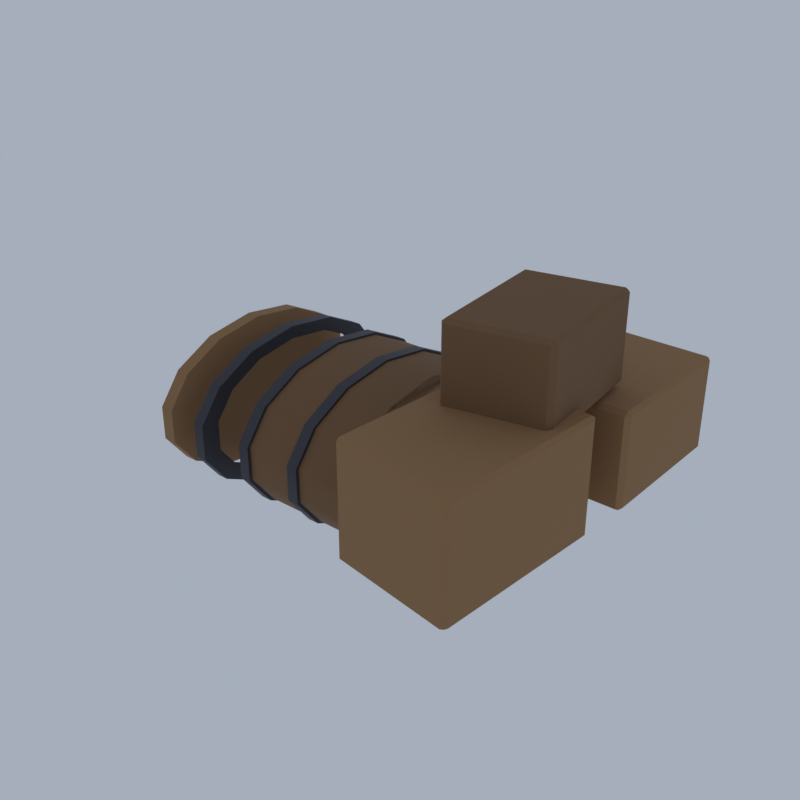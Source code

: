# Source: RD02_06_camp_set_06.blend  (saved by Blender 5.2.45; exported with 4.5.12 LTS)
import bpy
from mathutils import Matrix  # noqa: F401  (used for matrix-valued properties, if any)

bpy.ops.wm.read_factory_settings(use_empty=True)
scene = bpy.context.scene
scene.name = 'Scene'

# ---- collections
col_collection = bpy.data.collections.new('Collection'); scene.collection.children.link(col_collection)

# ---- materials (node trees are filled in below, after node groups)
mat_vi_fb_plank_dk_woodplanks = bpy.data.materials.new('vi_fb_plank_dk|WoodPlanks')
mat_vi_fb_plank_dk_woodplanks.diffuse_color = (0.1905, 0.1011, 0.04455, 1.0)
mat_vi_fb_plank_woodplanks = bpy.data.materials.new('vi_fb_plank|WoodPlanks')
mat_vi_fb_plank_woodplanks.diffuse_color = (0.3112, 0.1701, 0.07383, 1.0)
mat_vi_fb_iron_metal = bpy.data.materials.new('vi_fb_iron|Metal')
mat_vi_fb_iron_metal.diffuse_color = (0.05819, 0.05819, 0.06973, 1.0)

# ---- material node trees
mat_vi_fb_plank_dk_woodplanks.use_nodes = True; mat_vi_fb_plank_dk_woodplanks.node_tree.nodes.clear()
_N = mat_vi_fb_plank_dk_woodplanks.node_tree.nodes; _L = mat_vi_fb_plank_dk_woodplanks.node_tree.links
n0 = _N.new('ShaderNodeBsdfPrincipled'); n0.name = 'Principled BSDF'; n0.location = (-200, 100)
n0.inputs[0].default_value = (0.1905, 0.1011, 0.04455, 1.0)
n0.inputs[2].default_value = 0.9
n0.inputs[10].default_value = 0.005
n1 = _N.new('ShaderNodeOutputMaterial'); n1.name = 'Material Output'; n1.location = (200, 100)
_L.new(n0.outputs[0], n1.inputs[0])
n1.is_active_output = True
mat_vi_fb_plank_woodplanks.use_nodes = True; mat_vi_fb_plank_woodplanks.node_tree.nodes.clear()
_N = mat_vi_fb_plank_woodplanks.node_tree.nodes; _L = mat_vi_fb_plank_woodplanks.node_tree.links
n0 = _N.new('ShaderNodeBsdfPrincipled'); n0.name = 'Principled BSDF'; n0.location = (-200, 100)
n0.inputs[0].default_value = (0.3112, 0.1701, 0.07383, 1.0)
n0.inputs[2].default_value = 0.9
n0.inputs[10].default_value = 0.005
n1 = _N.new('ShaderNodeOutputMaterial'); n1.name = 'Material Output'; n1.location = (200, 100)
_L.new(n0.outputs[0], n1.inputs[0])
n1.is_active_output = True
mat_vi_fb_iron_metal.use_nodes = True; mat_vi_fb_iron_metal.node_tree.nodes.clear()
_N = mat_vi_fb_iron_metal.node_tree.nodes; _L = mat_vi_fb_iron_metal.node_tree.links
n0 = _N.new('ShaderNodeBsdfPrincipled'); n0.name = 'Principled BSDF'; n0.location = (-200, 100)
n0.inputs[0].default_value = (0.05819, 0.05819, 0.06973, 1.0)
n0.inputs[1].default_value = 0.5
n0.inputs[2].default_value = 0.6
n0.inputs[10].default_value = 0.005
n1 = _N.new('ShaderNodeOutputMaterial'); n1.name = 'Material Output'; n1.location = (200, 100)
_L.new(n0.outputs[0], n1.inputs[0])
n1.is_active_output = True

# ---- world
world_world = bpy.data.worlds.new('World'); scene.world = world_world
world_world.use_nodes = True; world_world.node_tree.nodes.clear()
_N = world_world.node_tree.nodes; _L = world_world.node_tree.links
n0 = _N.new('ShaderNodeOutputWorld'); n0.name = 'World Output'; n0.location = (200, 100)
n1 = _N.new('ShaderNodeBackground'); n1.name = 'Background'; n1.location = (-200, 100)
n1.inputs[0].default_value = (0.42, 0.47, 0.55, 1.0)
n1.inputs[1].default_value = 0.9
_L.new(n1.outputs[0], n0.inputs[0])
n0.is_active_output = True
world_world.color = (0.05088, 0.05088, 0.05088)
world_world.sun_shadow_jitter_overblur = 0.0

# ---- meshes
me_camp_piece = bpy.data.meshes.new('camp_piece')
me_camp_piece.from_pydata([(-3.559, 0.5415, 0.0813), (5.324, 0.5415, 0.0813), (-3.559, 2.554, 0.3711), (5.324, 2.554, 0.3711), (-3.559, 4.168, 1.183), (5.324, 4.168, 1.183), (-3.559, 5.064, 2.357), (5.324, 5.064, 2.357), (-3.559, 5.064, 3.659), (5.324, 5.064, 3.659), (-3.559, 4.168, 4.833), (5.324, 4.168, 4.833), (-3.559, 2.554, 5.645), (5.324, 2.554, 5.645), (-3.559, 0.5415, 5.935), (5.324, 0.5415, 5.935), (-3.559, -1.471, 5.645), (5.324, -1.471, 5.645), (-3.559, -3.085, 4.833), (5.324, -3.085, 4.833), (-3.559, -3.981, 3.659), (5.324, -3.981, 3.659), (-3.559, -3.981, 2.357), (5.324, -3.981, 2.357), (-3.559, -3.085, 1.183), (5.324, -3.085, 1.183), (-3.559, -1.471, 0.3711), (5.324, -1.471, 0.3711), (3.933, -2.652, 6.748), (3.953, -2.856, 6.878), (3.792, -2.68, 6.878), (3.953, -2.856, 9.87), (3.933, -2.652, 10.0), (3.792, -2.68, 9.87), (3.478, 2.044, 6.748), (3.337, 2.015, 6.878), (3.458, 2.248, 6.878), (3.478, 2.044, 10.0), (3.458, 2.248, 9.87), (3.337, 2.015, 9.87), (7.17, -1.992, 6.748), (7.311, -1.963, 6.878), (7.19, -2.196, 6.878), (7.17, -1.992, 10.0), (7.19, -2.196, 9.87), (7.311, -1.963, 9.87), (6.715, 2.704, 6.748), (6.695, 2.908, 6.878), (6.856, 2.733, 6.878), (6.715, 2.704, 10.0), (6.856, 2.733, 9.87), (6.695, 2.908, 9.87), (-8.0, 0.5415, 0.0813), (-7.467, 0.5415, 0.0813), (-8.0, 2.554, 0.3711), (-7.467, 2.554, 0.3711), (-8.0, 4.168, 1.183), (-7.467, 4.168, 1.183), (-8.0, 5.064, 2.357), (-7.467, 5.064, 2.357), (-8.0, 5.064, 3.659), (-7.467, 5.064, 3.659), (-8.0, 4.168, 4.833), (-7.467, 4.168, 4.833), (-8.0, 2.554, 5.645), (-7.467, 2.554, 5.645), (-8.0, 0.5415, 5.935), (-7.467, 0.5415, 5.935), (-8.0, -1.471, 5.645), (-7.467, -1.471, 5.645), (-8.0, -3.085, 4.833), (-7.467, -3.085, 4.833), (-8.0, -3.981, 3.659), (-7.467, -3.981, 3.659), (-8.0, -3.981, 2.357), (-7.467, -3.981, 2.357), (-8.0, -3.085, 1.183), (-7.467, -3.085, 1.183), (-8.0, -1.471, 0.3711), (-7.467, -1.471, 0.3711), (0.8828, 0.5415, 0.0813), (1.416, 0.5415, 0.0813), (0.8828, 2.554, 0.3711), (1.416, 2.554, 0.3711), (0.8828, 4.168, 1.183), (1.416, 4.168, 1.183), (0.8828, 5.064, 2.357), (1.416, 5.064, 2.357), (0.8828, 5.064, 3.659), (1.416, 5.064, 3.659), (0.8828, 4.168, 4.833), (1.416, 4.168, 4.833), (0.8828, 2.554, 5.645), (1.416, 2.554, 5.645), (0.8828, 0.5415, 5.935), (1.416, 0.5415, 5.935), (0.8828, -1.471, 5.645), (1.416, -1.471, 5.645), (0.8828, -3.085, 4.833), (1.416, -3.085, 4.833), (0.8828, -3.981, 3.659), (1.416, -3.981, 3.659), (0.8828, -3.981, 2.357), (1.416, -3.981, 2.357), (0.8828, -3.085, 1.183), (1.416, -3.085, 1.183), (0.8828, -1.471, 0.3711), (1.416, -1.471, 0.3711), (2.931, -6.103, 3.008), (2.916, -6.307, 3.138), (2.79, -6.08, 3.138), (2.916, -6.307, 7.106), (2.931, -6.103, 7.236), (2.79, -6.08, 7.106), (3.409, 0.1471, 3.008), (3.267, 0.1698, 3.138), (3.424, 0.352, 3.138), (3.409, 0.1471, 7.236), (3.424, 0.352, 7.106), (3.267, 0.1698, 7.106), (7.24, -6.795, 3.008), (7.381, -6.818, 3.138), (7.224, -7.0, 3.138), (7.24, -6.795, 7.236), (7.224, -7.0, 7.106), (7.381, -6.818, 7.106), (7.717, -0.5455, 3.008), (7.733, -0.3406, 3.138), (7.858, -0.5682, 3.138), (7.717, -0.5455, 7.236), (7.858, -0.5682, 7.106), (7.733, -0.3406, 7.106), (4.212, 1.537, 3.008), (4.211, 1.331, 3.138), (4.07, 1.538, 3.138), (4.211, 1.331, 6.455), (4.212, 1.537, 6.585), (4.07, 1.538, 6.455), (4.234, 6.794, 3.008), (4.092, 6.795, 3.138), (4.235, 7.0, 3.138), (4.234, 6.794, 6.585), (4.235, 7.0, 6.455), (4.092, 6.795, 6.455), (7.836, 1.505, 3.008), (7.978, 1.503, 3.138), (7.835, 1.299, 3.138), (7.836, 1.505, 6.585), (7.835, 1.299, 6.455), (7.978, 1.503, 6.455), (7.858, 6.762, 3.008), (7.859, 6.968, 3.138), (8.0, 6.76, 3.138), (7.858, 6.762, 6.585), (8.0, 6.76, 6.455), (7.859, 6.968, 6.455), (2.824, -1.066, 3.008), (2.81, -1.271, 3.138), (2.683, -1.045, 3.138), (2.81, -1.271, 6.13), (2.824, -1.066, 6.26), (2.683, -1.045, 6.13), (3.15, 3.652, 3.008), (3.009, 3.673, 3.138), (3.164, 3.857, 3.138), (3.15, 3.652, 6.26), (3.164, 3.857, 6.13), (3.009, 3.673, 6.13), (6.077, -1.539, 3.008), (6.218, -1.559, 3.138), (6.063, -1.744, 3.138), (6.077, -1.539, 6.26), (6.063, -1.744, 6.13), (6.218, -1.559, 6.13), (6.403, 3.18, 3.008), (6.417, 3.385, 3.138), (6.544, 3.159, 3.138), (6.403, 3.18, 6.26), (6.544, 3.159, 6.13), (6.417, 3.385, 6.13), (-6.081, 0.5415, 0.4878), (-6.081, 0.5415, 0.0), (-5.655, 0.5415, 0.0), (-5.655, 0.5415, 0.4878), (-6.081, 2.275, 0.7374), (-6.081, 2.61, 0.2979), (-5.655, 2.61, 0.2979), (-5.655, 2.275, 0.7374), (-6.081, 3.664, 1.437), (-6.081, 4.269, 1.133), (-5.655, 4.269, 1.133), (-5.655, 3.664, 1.437), (-6.081, 4.436, 2.447), (-6.081, 5.189, 2.339), (-5.655, 5.189, 2.339), (-5.655, 4.436, 2.447), (-6.081, 4.436, 3.569), (-6.081, 5.189, 3.678), (-5.655, 5.189, 3.678), (-5.655, 4.436, 3.569), (-6.081, 3.664, 4.58), (-6.081, 4.269, 4.884), (-5.655, 4.269, 4.884), (-5.655, 3.664, 4.58), (-6.081, 2.275, 5.279), (-6.081, 2.61, 5.718), (-5.655, 2.61, 5.718), (-5.655, 2.275, 5.279), (-6.081, 0.5415, 5.528), (-6.081, 0.5415, 6.016), (-5.655, 0.5415, 6.016), (-5.655, 0.5415, 5.528), (-6.081, -1.192, 5.279), (-6.081, -1.527, 5.718), (-5.655, -1.527, 5.718), (-5.655, -1.192, 5.279), (-6.081, -2.581, 4.58), (-6.081, -3.186, 4.884), (-5.655, -3.186, 4.884), (-5.655, -2.581, 4.58), (-6.081, -3.353, 3.569), (-6.081, -4.106, 3.678), (-5.655, -4.106, 3.678), (-5.655, -3.353, 3.569), (-6.081, -3.353, 2.447), (-6.081, -4.106, 2.339), (-5.655, -4.106, 2.339), (-5.655, -3.353, 2.447), (-6.081, -2.581, 1.437), (-6.081, -3.186, 1.133), (-5.655, -3.186, 1.133), (-5.655, -2.581, 1.437), (-6.081, -1.192, 0.7374), (-6.081, -1.527, 0.2979), (-5.655, -1.527, 0.2979), (-5.655, -1.192, 0.7374), (-3.772, 0.5415, 0.4878), (-3.772, 0.5415, 0.0), (-3.345, 0.5415, 0.0), (-3.345, 0.5415, 0.4878), (-3.772, 2.275, 0.7374), (-3.772, 2.61, 0.2979), (-3.345, 2.61, 0.2979), (-3.345, 2.275, 0.7374), (-3.772, 3.664, 1.437), (-3.772, 4.269, 1.133), (-3.345, 4.269, 1.133), (-3.345, 3.664, 1.437), (-3.772, 4.436, 2.447), (-3.772, 5.189, 2.339), (-3.345, 5.189, 2.339), (-3.345, 4.436, 2.447), (-3.772, 4.436, 3.569), (-3.772, 5.189, 3.678), (-3.345, 5.189, 3.678), (-3.345, 4.436, 3.569), (-3.772, 3.664, 4.58), (-3.772, 4.269, 4.884), (-3.345, 4.269, 4.884), (-3.345, 3.664, 4.58), (-3.772, 2.275, 5.279), (-3.772, 2.61, 5.718), (-3.345, 2.61, 5.718), (-3.345, 2.275, 5.279), (-3.772, 0.5415, 5.528), (-3.772, 0.5415, 6.016), (-3.345, 0.5415, 6.016), (-3.345, 0.5415, 5.528), (-3.772, -1.192, 5.279), (-3.772, -1.527, 5.718), (-3.345, -1.527, 5.718), (-3.345, -1.192, 5.279), (-3.772, -2.581, 4.58), (-3.772, -3.186, 4.884), (-3.345, -3.186, 4.884), (-3.345, -2.581, 4.58), (-3.772, -3.353, 3.569), (-3.772, -4.106, 3.678), (-3.345, -4.106, 3.678), (-3.345, -3.353, 3.569), (-3.772, -3.353, 2.447), (-3.772, -4.106, 2.339), (-3.345, -4.106, 2.339), (-3.345, -3.353, 2.447), (-3.772, -2.581, 1.437), (-3.772, -3.186, 1.133), (-3.345, -3.186, 1.133), (-3.345, -2.581, 1.437), (-3.772, -1.192, 0.7374), (-3.772, -1.527, 0.2979), (-3.345, -1.527, 0.2979), (-3.345, -1.192, 0.7374), (-1.462, 0.5415, 0.4878), (-1.462, 0.5415, 0.0), (-1.036, 0.5415, 0.0), (-1.036, 0.5415, 0.4878), (-1.462, 2.275, 0.7374), (-1.462, 2.61, 0.2979), (-1.036, 2.61, 0.2979), (-1.036, 2.275, 0.7374), (-1.462, 3.664, 1.437), (-1.462, 4.269, 1.133), (-1.036, 4.269, 1.133), (-1.036, 3.664, 1.437), (-1.462, 4.436, 2.447), (-1.462, 5.189, 2.339), (-1.036, 5.189, 2.339), (-1.036, 4.436, 2.447), (-1.462, 4.436, 3.569), (-1.462, 5.189, 3.678), (-1.036, 5.189, 3.678), (-1.036, 4.436, 3.569), (-1.462, 3.664, 4.58), (-1.462, 4.269, 4.884), (-1.036, 4.269, 4.884), (-1.036, 3.664, 4.58), (-1.462, 2.275, 5.279), (-1.462, 2.61, 5.718), (-1.036, 2.61, 5.718), (-1.036, 2.275, 5.279), (-1.462, 0.5415, 5.528), (-1.462, 0.5415, 6.016), (-1.036, 0.5415, 6.016), (-1.036, 0.5415, 5.528), (-1.462, -1.192, 5.279), (-1.462, -1.527, 5.718), (-1.036, -1.527, 5.718), (-1.036, -1.192, 5.279), (-1.462, -2.581, 4.58), (-1.462, -3.186, 4.884), (-1.036, -3.186, 4.884), (-1.036, -2.581, 4.58), (-1.462, -3.353, 3.569), (-1.462, -4.106, 3.678), (-1.036, -4.106, 3.678), (-1.036, -3.353, 3.569), (-1.462, -3.353, 2.447), (-1.462, -4.106, 2.339), (-1.036, -4.106, 2.339), (-1.036, -3.353, 2.447), (-1.462, -2.581, 1.437), (-1.462, -3.186, 1.133), (-1.036, -3.186, 1.133), (-1.036, -2.581, 1.437), (-1.462, -1.192, 0.7374), (-1.462, -1.527, 0.2979), (-1.036, -1.527, 0.2979), (-1.036, -1.192, 0.7374)], [], [(26, 24, 22, 20, 18, 16, 14, 12, 10, 8, 6, 4, 2, 0), (1, 3, 5, 7, 9, 11, 13, 15, 17, 19, 21, 23, 25, 27), (0, 2, 3, 1), (2, 4, 5, 3), (4, 6, 7, 5), (6, 8, 9, 7), (8, 10, 11, 9), (10, 12, 13, 11), (12, 14, 15, 13), (14, 16, 17, 15), (16, 18, 19, 17), (18, 20, 21, 19), (20, 22, 23, 21), (22, 24, 25, 23), (24, 26, 27, 25), (26, 0, 1, 27), (28, 29, 30), (31, 32, 33), (34, 35, 36), (37, 38, 39), (40, 41, 42), (43, 44, 45), (46, 47, 48), (49, 50, 51), (34, 28, 30, 35), (29, 31, 33, 30), (32, 37, 39, 33), (38, 36, 35, 39), (46, 34, 36, 47), (37, 49, 51, 38), (50, 48, 47, 51), (40, 46, 48, 41), (49, 43, 45, 50), (44, 42, 41, 45), (28, 40, 42, 29), (43, 32, 31, 44), (34, 46, 40, 28), (30, 33, 39, 35), (42, 44, 31, 29), (49, 37, 32, 43), (36, 38, 51, 47), (48, 50, 45, 41), (78, 76, 74, 72, 70, 68, 66, 64, 62, 60, 58, 56, 54, 52), (53, 55, 57, 59, 61, 63, 65, 67, 69, 71, 73, 75, 77, 79), (52, 54, 55, 53), (54, 56, 57, 55), (56, 58, 59, 57), (58, 60, 61, 59), (60, 62, 63, 61), (62, 64, 65, 63), (64, 66, 67, 65), (66, 68, 69, 67), (68, 70, 71, 69), (70, 72, 73, 71), (72, 74, 75, 73), (74, 76, 77, 75), (76, 78, 79, 77), (78, 52, 53, 79), (106, 104, 102, 100, 98, 96, 94, 92, 90, 88, 86, 84, 82, 80), (81, 83, 85, 87, 89, 91, 93, 95, 97, 99, 101, 103, 105, 107), (80, 82, 83, 81), (82, 84, 85, 83), (84, 86, 87, 85), (86, 88, 89, 87), (88, 90, 91, 89), (90, 92, 93, 91), (92, 94, 95, 93), (94, 96, 97, 95), (96, 98, 99, 97), (98, 100, 101, 99), (100, 102, 103, 101), (102, 104, 105, 103), (104, 106, 107, 105), (106, 80, 81, 107), (108, 109, 110), (111, 112, 113), (114, 115, 116), (117, 118, 119), (120, 121, 122), (123, 124, 125), (126, 127, 128), (129, 130, 131), (114, 108, 110, 115), (109, 111, 113, 110), (112, 117, 119, 113), (118, 116, 115, 119), (126, 114, 116, 127), (117, 129, 131, 118), (130, 128, 127, 131), (120, 126, 128, 121), (129, 123, 125, 130), (124, 122, 121, 125), (108, 120, 122, 109), (123, 112, 111, 124), (114, 126, 120, 108), (110, 113, 119, 115), (122, 124, 111, 109), (129, 117, 112, 123), (116, 118, 131, 127), (128, 130, 125, 121), (132, 133, 134), (135, 136, 137), (138, 139, 140), (141, 142, 143), (144, 145, 146), (147, 148, 149), (150, 151, 152), (153, 154, 155), (138, 132, 134, 139), (133, 135, 137, 134), (136, 141, 143, 137), (142, 140, 139, 143), (150, 138, 140, 151), (141, 153, 155, 142), (154, 152, 151, 155), (144, 150, 152, 145), (153, 147, 149, 154), (148, 146, 145, 149), (132, 144, 146, 133), (147, 136, 135, 148), (138, 150, 144, 132), (134, 137, 143, 139), (146, 148, 135, 133), (153, 141, 136, 147), (140, 142, 155, 151), (152, 154, 149, 145), (156, 157, 158), (159, 160, 161), (162, 163, 164), (165, 166, 167), (168, 169, 170), (171, 172, 173), (174, 175, 176), (177, 178, 179), (162, 156, 158, 163), (157, 159, 161, 158), (160, 165, 167, 161), (166, 164, 163, 167), (174, 162, 164, 175), (165, 177, 179, 166), (178, 176, 175, 179), (168, 174, 176, 169), (177, 171, 173, 178), (172, 170, 169, 173), (156, 168, 170, 157), (171, 160, 159, 172), (162, 174, 168, 156), (158, 161, 167, 163), (170, 172, 159, 157), (177, 165, 160, 171), (164, 166, 179, 175), (176, 178, 173, 169), (180, 184, 185, 181), (181, 185, 186, 182), (182, 186, 187, 183), (183, 187, 184, 180), (184, 188, 189, 185), (185, 189, 190, 186), (186, 190, 191, 187), (187, 191, 188, 184), (188, 192, 193, 189), (189, 193, 194, 190), (190, 194, 195, 191), (191, 195, 192, 188), (192, 196, 197, 193), (193, 197, 198, 194), (194, 198, 199, 195), (195, 199, 196, 192), (196, 200, 201, 197), (197, 201, 202, 198), (198, 202, 203, 199), (199, 203, 200, 196), (200, 204, 205, 201), (201, 205, 206, 202), (202, 206, 207, 203), (203, 207, 204, 200), (204, 208, 209, 205), (205, 209, 210, 206), (206, 210, 211, 207), (207, 211, 208, 204), (208, 212, 213, 209), (209, 213, 214, 210), (210, 214, 215, 211), (211, 215, 212, 208), (212, 216, 217, 213), (213, 217, 218, 214), (214, 218, 219, 215), (215, 219, 216, 212), (216, 220, 221, 217), (217, 221, 222, 218), (218, 222, 223, 219), (219, 223, 220, 216), (220, 224, 225, 221), (221, 225, 226, 222), (222, 226, 227, 223), (223, 227, 224, 220), (224, 228, 229, 225), (225, 229, 230, 226), (226, 230, 231, 227), (227, 231, 228, 224), (228, 232, 233, 229), (229, 233, 234, 230), (230, 234, 235, 231), (231, 235, 232, 228), (232, 180, 181, 233), (233, 181, 182, 234), (234, 182, 183, 235), (235, 183, 180, 232), (236, 240, 241, 237), (237, 241, 242, 238), (238, 242, 243, 239), (239, 243, 240, 236), (240, 244, 245, 241), (241, 245, 246, 242), (242, 246, 247, 243), (243, 247, 244, 240), (244, 248, 249, 245), (245, 249, 250, 246), (246, 250, 251, 247), (247, 251, 248, 244), (248, 252, 253, 249), (249, 253, 254, 250), (250, 254, 255, 251), (251, 255, 252, 248), (252, 256, 257, 253), (253, 257, 258, 254), (254, 258, 259, 255), (255, 259, 256, 252), (256, 260, 261, 257), (257, 261, 262, 258), (258, 262, 263, 259), (259, 263, 260, 256), (260, 264, 265, 261), (261, 265, 266, 262), (262, 266, 267, 263), (263, 267, 264, 260), (264, 268, 269, 265), (265, 269, 270, 266), (266, 270, 271, 267), (267, 271, 268, 264), (268, 272, 273, 269), (269, 273, 274, 270), (270, 274, 275, 271), (271, 275, 272, 268), (272, 276, 277, 273), (273, 277, 278, 274), (274, 278, 279, 275), (275, 279, 276, 272), (276, 280, 281, 277), (277, 281, 282, 278), (278, 282, 283, 279), (279, 283, 280, 276), (280, 284, 285, 281), (281, 285, 286, 282), (282, 286, 287, 283), (283, 287, 284, 280), (284, 288, 289, 285), (285, 289, 290, 286), (286, 290, 291, 287), (287, 291, 288, 284), (288, 236, 237, 289), (289, 237, 238, 290), (290, 238, 239, 291), (291, 239, 236, 288), (292, 296, 297, 293), (293, 297, 298, 294), (294, 298, 299, 295), (295, 299, 296, 292), (296, 300, 301, 297), (297, 301, 302, 298), (298, 302, 303, 299), (299, 303, 300, 296), (300, 304, 305, 301), (301, 305, 306, 302), (302, 306, 307, 303), (303, 307, 304, 300), (304, 308, 309, 305), (305, 309, 310, 306), (306, 310, 311, 307), (307, 311, 308, 304), (308, 312, 313, 309), (309, 313, 314, 310), (310, 314, 315, 311), (311, 315, 312, 308), (312, 316, 317, 313), (313, 317, 318, 314), (314, 318, 319, 315), (315, 319, 316, 312), (316, 320, 321, 317), (317, 321, 322, 318), (318, 322, 323, 319), (319, 323, 320, 316), (320, 324, 325, 321), (321, 325, 326, 322), (322, 326, 327, 323), (323, 327, 324, 320), (324, 328, 329, 325), (325, 329, 330, 326), (326, 330, 331, 327), (327, 331, 328, 324), (328, 332, 333, 329), (329, 333, 334, 330), (330, 334, 335, 331), (331, 335, 332, 328), (332, 336, 337, 333), (333, 337, 338, 334), (334, 338, 339, 335), (335, 339, 336, 332), (336, 340, 341, 337), (337, 341, 342, 338), (338, 342, 343, 339), (339, 343, 340, 336), (340, 344, 345, 341), (341, 345, 346, 342), (342, 346, 347, 343), (343, 347, 344, 340), (344, 292, 293, 345), (345, 293, 294, 346), (346, 294, 295, 347), (347, 295, 292, 344)])
me_camp_piece.polygons.foreach_set('use_smooth', [True] * 320)
me_camp_piece.polygons.foreach_set('material_index', [0, 0, 0, 0, 0, 0, 0, 0, 0, 0, 0, 0, 0, 0, 0, 0, 0, 0, 0, 0, 0, 0, 0, 0, 0, 0, 0, 0, 0, 0, 0, 0, 0, 0, 0, 0, 0, 0, 0, 0, 0, 0, 1, 1, 1, 1, 1, 1, 1, 1, 1, 1, 1, 1, 1, 1, 1, 1, 1, 1, 1, 1, 1, 1, 1, 1, 1, 1, 1, 1, 1, 1, 1, 1, 1, 1, 1, 1, 1, 1, 1, 1, 1, 1, 1, 1, 1, 1, 1, 1, 1, 1, 1, 1, 1, 1, 1, 1, 1, 1, 1, 1, 1, 1, 1, 1, 1, 1, 1, 1, 1, 1, 1, 1, 1, 1, 1, 1, 1, 1, 1, 1, 1, 1, 1, 1, 1, 1, 1, 1, 1, 1, 1, 1, 1, 1, 1, 1, 1, 1, 1, 1, 1, 1, 1, 1, 1, 1, 1, 1, 1, 1, 2, 2, 2, 2, 2, 2, 2, 2, 2, 2, 2, 2, 2, 2, 2, 2, 2, 2, 2, 2, 2, 2, 2, 2, 2, 2, 2, 2, 2, 2, 2, 2, 2, 2, 2, 2, 2, 2, 2, 2, 2, 2, 2, 2, 2, 2, 2, 2, 2, 2, 2, 2, 2, 2, 2, 2, 2, 2, 2, 2, 2, 2, 2, 2, 2, 2, 2, 2, 2, 2, 2, 2, 2, 2, 2, 2, 2, 2, 2, 2, 2, 2, 2, 2, 2, 2, 2, 2, 2, 2, 2, 2, 2, 2, 2, 2, 2, 2, 2, 2, 2, 2, 2, 2, 2, 2, 2, 2, 2, 2, 2, 2, 2, 2, 2, 2, 2, 2, 2, 2, 2, 2, 2, 2, 2, 2, 2, 2, 2, 2, 2, 2, 2, 2, 2, 2, 2, 2, 2, 2, 2, 2, 2, 2, 2, 2, 2, 2, 2, 2, 2, 2, 2, 2, 2, 2, 2, 2, 2, 2, 2, 2, 2, 2, 2, 2, 2, 2])
_k = set([(0, 2), (0, 26), (1, 3), (1, 27), (2, 4), (3, 5), (4, 6), (5, 7), (6, 8), (7, 9), (8, 10), (9, 11), (10, 12), (11, 13), (12, 14), (13, 15), (14, 16), (15, 17), (16, 18), (17, 19), (18, 20), (19, 21), (20, 22), (21, 23), (22, 24), (23, 25), (24, 26), (25, 27), (28, 29), (28, 30), (28, 34), (28, 40), (29, 30), (29, 31), (29, 42), (30, 33), (30, 35), (31, 32), (31, 33), (31, 44), (32, 33), (32, 37), (32, 43), (33, 39), (34, 35), (34, 36), (34, 46), (35, 36), (35, 39), (36, 38), (36, 47), (37, 38), (37, 39), (37, 49), (38, 39), (38, 51), (40, 41), (40, 42), (40, 46), (41, 42), (41, 45), (41, 48), (42, 44), (43, 44), (43, 45), (43, 49), (44, 45), (45, 50), (46, 47), (46, 48), (47, 48), (47, 51), (48, 50), (49, 50), (49, 51), (50, 51), (52, 54), (52, 78), (53, 55), (53, 79), (54, 56), (55, 57), (56, 58), (57, 59), (58, 60), (59, 61), (60, 62), (61, 63), (62, 64), (63, 65), (64, 66), (65, 67), (66, 68), (67, 69), (68, 70), (69, 71), (70, 72), (71, 73), (72, 74), (73, 75), (74, 76), (75, 77), (76, 78), (77, 79), (80, 82), (80, 106), (81, 83), (81, 107), (82, 84), (83, 85), (84, 86), (85, 87), (86, 88), (87, 89), (88, 90), (89, 91), (90, 92), (91, 93), (92, 94), (93, 95), (94, 96), (95, 97), (96, 98), (97, 99), (98, 100), (99, 101), (100, 102), (101, 103), (102, 104), (103, 105), (104, 106), (105, 107), (108, 109), (108, 110), (108, 114), (108, 120), (109, 110), (109, 111), (109, 122), (110, 113), (110, 115), (111, 112), (111, 113), (111, 124), (112, 113), (112, 117), (112, 123), (113, 119), (114, 115), (114, 116), (114, 126), (115, 116), (115, 119), (116, 118), (116, 127), (117, 118), (117, 119), (117, 129), (118, 119), (118, 131), (120, 121), (120, 122), (120, 126), (121, 122), (121, 125), (121, 128), (122, 124), (123, 124), (123, 125), (123, 129), (124, 125), (125, 130), (126, 127), (126, 128), (127, 128), (127, 131), (128, 130), (129, 130), (129, 131), (130, 131), (132, 133), (132, 134), (132, 138), (132, 144), (133, 134), (133, 135), (133, 146), (134, 137), (134, 139), (135, 136), (135, 137), (135, 148), (136, 137), (136, 141), (136, 147), (137, 143), (138, 139), (138, 140), (138, 150), (139, 140), (139, 143), (140, 142), (140, 151), (141, 142), (141, 143), (141, 153), (142, 143), (142, 155), (144, 145), (144, 146), (144, 150), (145, 146), (145, 149), (145, 152), (146, 148), (147, 148), (147, 149), (147, 153), (148, 149), (149, 154), (150, 151), (150, 152), (151, 152), (151, 155), (152, 154), (153, 154), (153, 155), (154, 155), (156, 157), (156, 158), (156, 162), (156, 168), (157, 158), (157, 159), (157, 170), (158, 161), (158, 163), (159, 160), (159, 161), (159, 172), (160, 161), (160, 165), (160, 171), (161, 167), (162, 163), (162, 164), (162, 174), (163, 164), (163, 167), (164, 166), (164, 175), (165, 166), (165, 167), (165, 177), (166, 167), (166, 179), (168, 169), (168, 170), (168, 174), (169, 170), (169, 173), (169, 176), (170, 172), (171, 172), (171, 173), (171, 177), (172, 173), (173, 178), (174, 175), (174, 176), (175, 176), (175, 179), (176, 178), (177, 178), (177, 179), (178, 179), (180, 184), (180, 232), (181, 185), (181, 233), (182, 186), (182, 234), (183, 187), (183, 235), (184, 188), (185, 189), (186, 190), (187, 191), (188, 192), (189, 193), (190, 194), (191, 195), (192, 196), (193, 197), (194, 198), (195, 199), (196, 200), (197, 201), (198, 202), (199, 203), (200, 204), (201, 205), (202, 206), (203, 207), (204, 208), (205, 209), (206, 210), (207, 211), (208, 212), (209, 213), (210, 214), (211, 215), (212, 216), (213, 217), (214, 218), (215, 219), (216, 220), (217, 221), (218, 222), (219, 223), (220, 224), (221, 225), (222, 226), (223, 227), (224, 228), (225, 229), (226, 230), (227, 231), (228, 232), (229, 233), (230, 234), (231, 235), (236, 240), (236, 288), (237, 241), (237, 289), (238, 242), (238, 290), (239, 243), (239, 291), (240, 244), (241, 245), (242, 246), (243, 247), (244, 248), (245, 249), (246, 250), (247, 251), (248, 252), (249, 253), (250, 254), (251, 255), (252, 256), (253, 257), (254, 258), (255, 259), (256, 260), (257, 261), (258, 262), (259, 263), (260, 264), (261, 265), (262, 266), (263, 267), (264, 268), (265, 269), (266, 270), (267, 271), (268, 272), (269, 273), (270, 274), (271, 275), (272, 276), (273, 277), (274, 278), (275, 279), (276, 280), (277, 281), (278, 282), (279, 283), (280, 284), (281, 285), (282, 286), (283, 287), (284, 288), (285, 289), (286, 290), (287, 291), (292, 296), (292, 344), (293, 297), (293, 345), (294, 298), (294, 346), (295, 299), (295, 347), (296, 300), (297, 301), (298, 302), (299, 303), (300, 304), (301, 305), (302, 306), (303, 307), (304, 308), (305, 309), (306, 310), (307, 311), (308, 312), (309, 313), (310, 314), (311, 315), (312, 316), (313, 317), (314, 318), (315, 319), (316, 320), (317, 321), (318, 322), (319, 323), (320, 324), (321, 325), (322, 326), (323, 327), (324, 328), (325, 329), (326, 330), (327, 331), (328, 332), (329, 333), (330, 334), (331, 335), (332, 336), (333, 337), (334, 338), (335, 339), (336, 340), (337, 341), (338, 342), (339, 343), (340, 344), (341, 345), (342, 346), (343, 347)])
me_camp_piece.attributes.new('sharp_edge', 'BOOLEAN', 'EDGE').data.foreach_set('value', [ (min(e.vertices), max(e.vertices)) in _k for e in me_camp_piece.edges])
me_camp_piece.materials.append(mat_vi_fb_plank_dk_woodplanks)
me_camp_piece.materials.append(mat_vi_fb_plank_woodplanks)
me_camp_piece.materials.append(mat_vi_fb_iron_metal)
me_camp_piece.update()

# ---- objects
ob_camp_piece = bpy.data.objects.new('camp_piece', me_camp_piece)

# ---- transforms, parenting, visibility, modifiers, constraints
ob_camp_piece.location = (0.0, 0.0, 0.0)

# ---- collection membership
scene.collection.objects.link(ob_camp_piece)

# ---- scene / render settings (as saved in the file)
scene.frame_start = 1; scene.frame_end = 250; scene.frame_set(1)
scene.render.engine = 'CYCLES'
scene.render.resolution_x = 420
scene.render.resolution_y = 420
scene.render.bake_bias = 0.0
scene.render.bake_samples = 0
scene.render.compositor_device = 'GPU'
scene.cycles.samples = 24
scene.cycles.adaptive_threshold = 0.05
scene.cycles.max_bounces = 4
scene.cycles.diffuse_bounces = 2
scene.cycles.glossy_bounces = 2
scene.cycles.transmission_bounces = 2
scene.cycles.transparent_max_bounces = 4
scene.eevee.taa_render_samples = 48
scene.eevee.use_volume_custom_range = False
scene.eevee.fast_gi_thickness_near = 0.1
scene.eevee.fast_gi_thickness_far = 0.0
scene.eevee.ray_tracing_options.screen_trace_thickness = 0.1
scene.view_settings.view_transform = 'Standard'
bpy.context.view_layer.update()

# ---- added for rendering (the .blend has no active camera): camera
cam_auto = bpy.data.cameras.new('AutoCamera')
cam_auto.lens = 50.0
cam_auto.sensor_width = 36.0
cam_auto.clip_end = 1000.0
ob_auto_camera = bpy.data.objects.new('AutoCamera', cam_auto)
scene.collection.objects.link(ob_auto_camera)
ob_auto_camera.location = (21.7379, -26.0854, 22.3903)
ob_auto_camera.rotation_euler = (1.09748, -7.21219e-08, 0.694738)
scene.camera = ob_auto_camera
bpy.context.view_layer.update()
